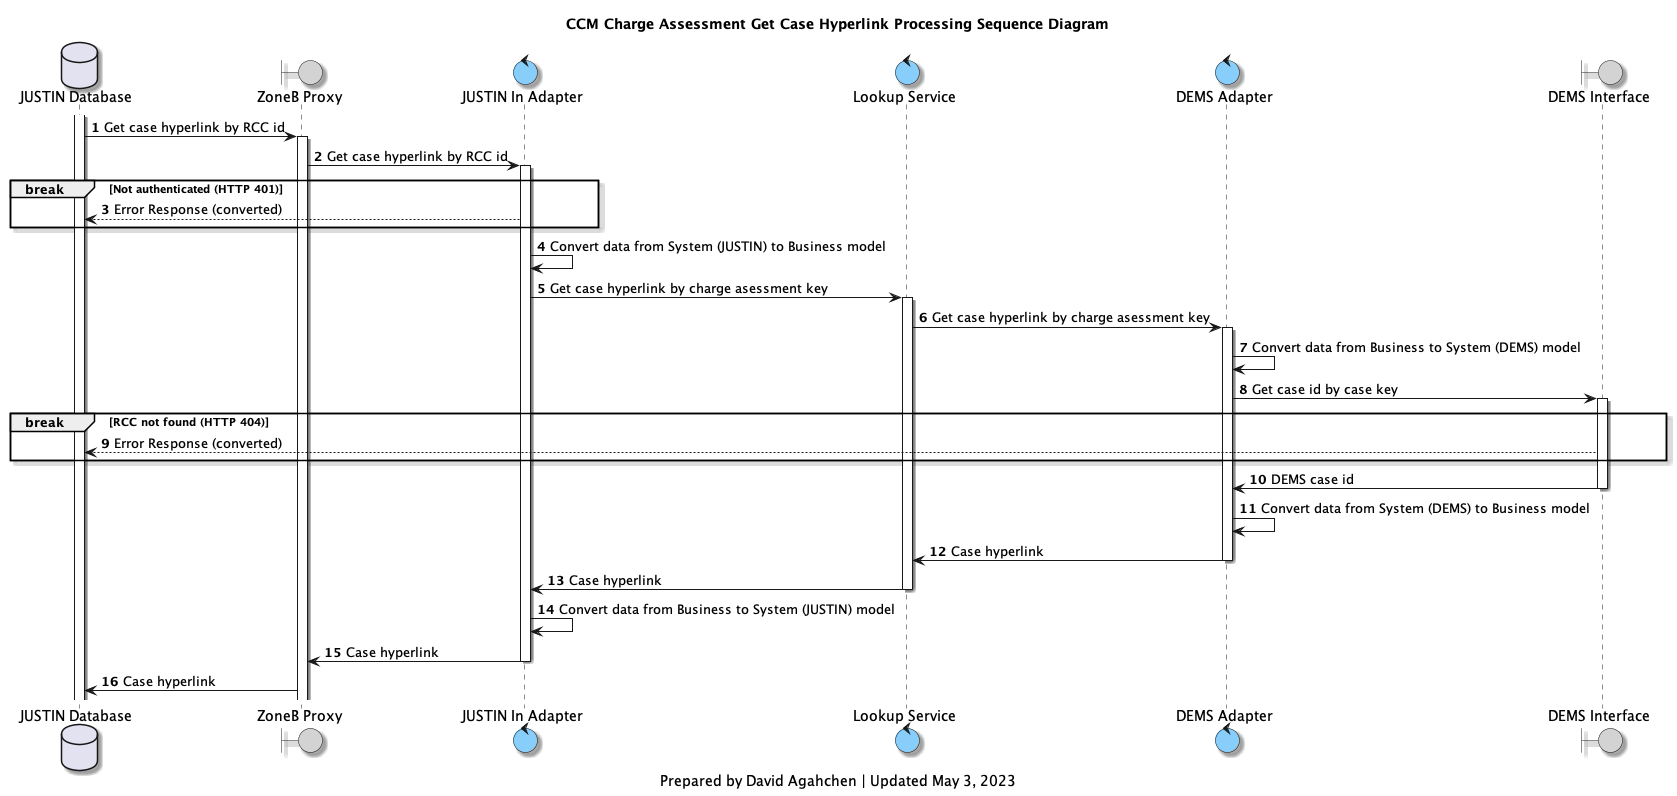

The diagram above was rendered by PlantUML. Its source (embedded in the PNG):
@startuml
'hide footbox

skinparam Shadowing true
skinparam CollectionsBackgroundColor Lavender
skinparam ControlBackgroundColor LightSkyBlue
skinparam BoundaryBackgroundColor LightGrey

/' 
Available colours
https://plantuml-documentation.readthedocs.io/en/latest/formatting/color-names.html
'/

database justin_db as "JUSTIN Database"
boundary zb_interface as "ZoneB Proxy"
control ji_adapter as "JUSTIN In Adapter"
control lookup_service as "Lookup Service"
control d_adapter as "DEMS Adapter"
boundary d_interface as "DEMS Interface"

title
CCM Charge Assessment Get Case Hyperlink Processing Sequence Diagram
end title

autonumber

activate justin_db
justin_db -> zb_interface: Get case hyperlink by RCC id
activate zb_interface

zb_interface -> ji_adapter: Get case hyperlink by RCC id
activate ji_adapter

break Not authenticated (HTTP 401)
    ji_adapter --> justin_db: Error Response (converted)
end break

ji_adapter -> ji_adapter: Convert data from System (JUSTIN) to Business model
ji_adapter -> lookup_service: Get case hyperlink by charge asessment key

activate lookup_service
lookup_service -> d_adapter: Get case hyperlink by charge asessment key

activate d_adapter
d_adapter -> d_adapter: Convert data from Business to System (DEMS) model
d_adapter -> d_interface: Get case id by case key

activate d_interface

break RCC not found (HTTP 404)
    d_interface --> justin_db: Error Response (converted)
end break

d_interface -> d_adapter: DEMS case id
deactivate d_interface

d_adapter -> d_adapter: Convert data from System (DEMS) to Business model
d_adapter -> lookup_service: Case hyperlink
deactivate d_adapter

lookup_service -> ji_adapter: Case hyperlink
deactivate lookup_service

ji_adapter -> ji_adapter: Convert data from Business to System (JUSTIN) model
ji_adapter -> zb_interface: Case hyperlink

deactivate ji_adapter
zb_interface -> justin_db: Case hyperlink

caption
Prepared by David Agahchen | Updated May 3, 2023
end caption
@enduml